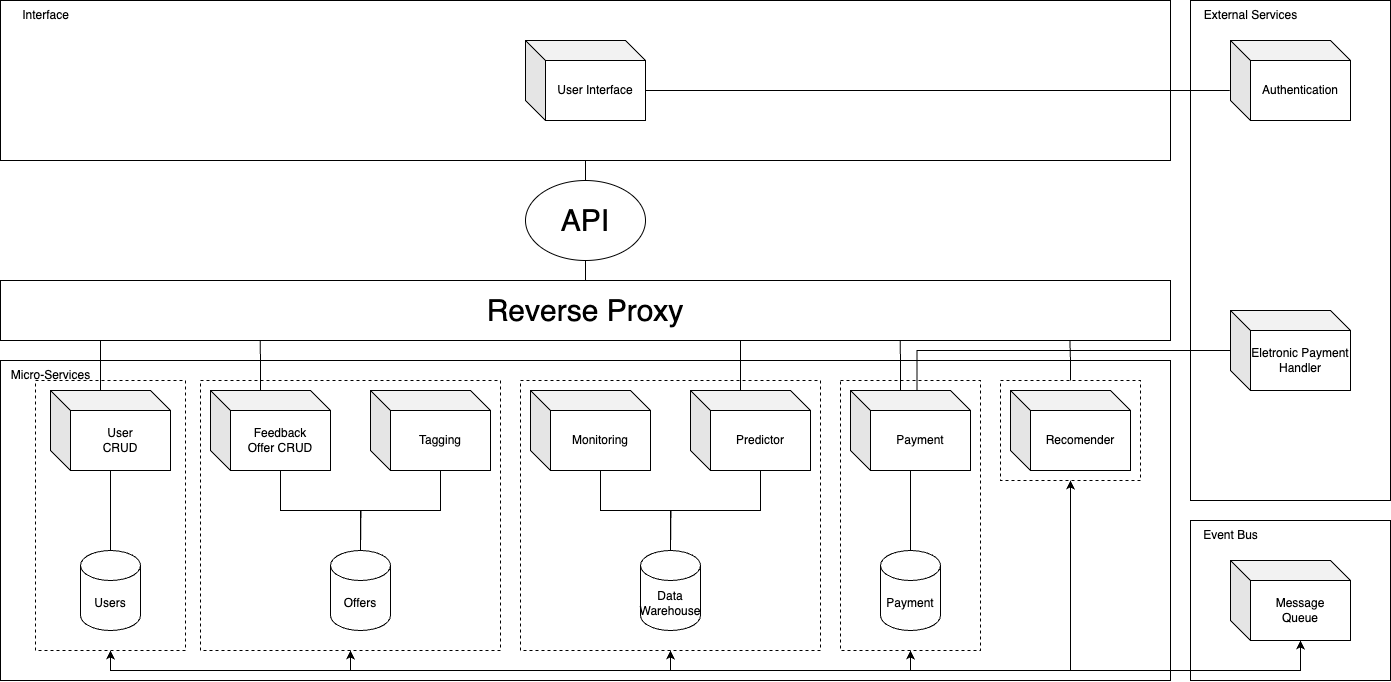

The diagram above was exported from draw.io. Its source (the exported page's mxGraphModel, read from the mxfile embedded in the PNG):
<mxGraphModel dx="1468" dy="1118" grid="1" gridSize="10" guides="1" tooltips="1" connect="1" arrows="1" fold="1" page="1" pageScale="1" pageWidth="1100" pageHeight="850" background="none" math="0" shadow="0">
  <root>
    <mxCell id="0" />
    <mxCell id="1" parent="0" />
    <mxCell id="_EqXxuA9XZ6ueicEkyfo-35" value="" style="rounded=0;whiteSpace=wrap;html=1;align=left;" parent="1" vertex="1">
      <mxGeometry x="20" y="370" width="1170" height="320" as="geometry" />
    </mxCell>
    <mxCell id="DQYINjUEsdjndAikii_6-3" value="" style="rounded=0;whiteSpace=wrap;html=1;dashed=1;" parent="1" vertex="1">
      <mxGeometry x="55" y="390" width="150" height="270" as="geometry" />
    </mxCell>
    <mxCell id="DQYINjUEsdjndAikii_6-2" value="" style="rounded=0;whiteSpace=wrap;html=1;dashed=1;" parent="1" vertex="1">
      <mxGeometry x="1020" y="390" width="140" height="100" as="geometry" />
    </mxCell>
    <mxCell id="DQYINjUEsdjndAikii_6-1" value="" style="rounded=0;whiteSpace=wrap;html=1;dashed=1;" parent="1" vertex="1">
      <mxGeometry x="860" y="390" width="140" height="270" as="geometry" />
    </mxCell>
    <mxCell id="n261-7NuFGeSfReWjip0-4" value="" style="rounded=0;whiteSpace=wrap;html=1;dashed=1;" parent="1" vertex="1">
      <mxGeometry x="540" y="390" width="300" height="270" as="geometry" />
    </mxCell>
    <mxCell id="Hvs_DQuyaPmEClL1rP7x-34" value="" style="rounded=0;whiteSpace=wrap;html=1;dashed=1;" parent="1" vertex="1">
      <mxGeometry x="220" y="390" width="300" height="270" as="geometry" />
    </mxCell>
    <mxCell id="QMdT3OxOO6tRJJFoo0Bm-1" value="" style="rounded=0;whiteSpace=wrap;html=1;" parent="1" vertex="1">
      <mxGeometry x="1210" y="530" width="200" height="160" as="geometry" />
    </mxCell>
    <mxCell id="_EqXxuA9XZ6ueicEkyfo-37" value="" style="rounded=0;whiteSpace=wrap;html=1;" parent="1" vertex="1">
      <mxGeometry x="1210" y="10" width="200" height="500" as="geometry" />
    </mxCell>
    <mxCell id="_EqXxuA9XZ6ueicEkyfo-34" value="" style="rounded=0;whiteSpace=wrap;html=1;align=left;" parent="1" vertex="1">
      <mxGeometry x="20" y="10" width="1170" height="160" as="geometry" />
    </mxCell>
    <mxCell id="DQYINjUEsdjndAikii_6-10" style="edgeStyle=orthogonalEdgeStyle;rounded=0;orthogonalLoop=1;jettySize=auto;html=1;exitX=0.5;exitY=0;exitDx=0;exitDy=0;exitPerimeter=0;endArrow=none;endFill=0;" parent="1" source="_EqXxuA9XZ6ueicEkyfo-1" target="_EqXxuA9XZ6ueicEkyfo-8" edge="1">
      <mxGeometry relative="1" as="geometry" />
    </mxCell>
    <mxCell id="_EqXxuA9XZ6ueicEkyfo-1" value="Users" style="shape=cylinder3;whiteSpace=wrap;html=1;boundedLbl=1;backgroundOutline=1;size=15;" parent="1" vertex="1">
      <mxGeometry x="100" y="560" width="60" height="80" as="geometry" />
    </mxCell>
    <mxCell id="_EqXxuA9XZ6ueicEkyfo-3" value="Recomender" style="shape=cube;whiteSpace=wrap;html=1;boundedLbl=1;backgroundOutline=1;darkOpacity=0.05;darkOpacity2=0.1;" parent="1" vertex="1">
      <mxGeometry x="1030" y="400" width="120" height="80" as="geometry" />
    </mxCell>
    <mxCell id="DQYINjUEsdjndAikii_6-7" style="edgeStyle=orthogonalEdgeStyle;rounded=0;orthogonalLoop=1;jettySize=auto;html=1;exitX=0;exitY=0;exitDx=70;exitDy=80;exitPerimeter=0;endArrow=none;endFill=0;" parent="1" source="_EqXxuA9XZ6ueicEkyfo-4" edge="1">
      <mxGeometry relative="1" as="geometry">
        <mxPoint x="690" y="560" as="targetPoint" />
      </mxGeometry>
    </mxCell>
    <mxCell id="_EqXxuA9XZ6ueicEkyfo-4" value="Monitoring" style="shape=cube;whiteSpace=wrap;html=1;boundedLbl=1;backgroundOutline=1;darkOpacity=0.05;darkOpacity2=0.1;" parent="1" vertex="1">
      <mxGeometry x="550" y="400" width="120" height="80" as="geometry" />
    </mxCell>
    <mxCell id="_EqXxuA9XZ6ueicEkyfo-6" value="Authentication" style="shape=cube;whiteSpace=wrap;html=1;boundedLbl=1;backgroundOutline=1;darkOpacity=0.05;darkOpacity2=0.1;" parent="1" vertex="1">
      <mxGeometry x="1250" y="50" width="120" height="80" as="geometry" />
    </mxCell>
    <mxCell id="_EqXxuA9XZ6ueicEkyfo-8" value="User&lt;br&gt;CRUD" style="shape=cube;whiteSpace=wrap;html=1;boundedLbl=1;backgroundOutline=1;darkOpacity=0.05;darkOpacity2=0.1;" parent="1" vertex="1">
      <mxGeometry x="70" y="400" width="120" height="80" as="geometry" />
    </mxCell>
    <mxCell id="_EqXxuA9XZ6ueicEkyfo-9" value="Feedback&lt;br&gt;Offer CRUD" style="shape=cube;whiteSpace=wrap;html=1;boundedLbl=1;backgroundOutline=1;darkOpacity=0.05;darkOpacity2=0.1;" parent="1" vertex="1">
      <mxGeometry x="230" y="400" width="120" height="80" as="geometry" />
    </mxCell>
    <mxCell id="DQYINjUEsdjndAikii_6-9" style="edgeStyle=orthogonalEdgeStyle;rounded=0;orthogonalLoop=1;jettySize=auto;html=1;exitX=0;exitY=0;exitDx=70;exitDy=80;exitPerimeter=0;endArrow=none;endFill=0;" parent="1" source="_EqXxuA9XZ6ueicEkyfo-10" edge="1">
      <mxGeometry relative="1" as="geometry">
        <mxPoint x="380" y="560" as="targetPoint" />
      </mxGeometry>
    </mxCell>
    <mxCell id="_EqXxuA9XZ6ueicEkyfo-10" value="Tagging" style="shape=cube;whiteSpace=wrap;html=1;boundedLbl=1;backgroundOutline=1;darkOpacity=0.05;darkOpacity2=0.1;" parent="1" vertex="1">
      <mxGeometry x="390" y="400" width="120" height="80" as="geometry" />
    </mxCell>
    <mxCell id="Hvs_DQuyaPmEClL1rP7x-47" style="edgeStyle=orthogonalEdgeStyle;rounded=0;orthogonalLoop=1;jettySize=auto;html=1;exitX=0.5;exitY=0;exitDx=0;exitDy=0;entryX=0.5;entryY=1;entryDx=0;entryDy=0;endArrow=none;endFill=0;" parent="1" source="_EqXxuA9XZ6ueicEkyfo-12" target="_EqXxuA9XZ6ueicEkyfo-34" edge="1">
      <mxGeometry relative="1" as="geometry" />
    </mxCell>
    <mxCell id="_EqXxuA9XZ6ueicEkyfo-12" value="&lt;font style=&quot;font-size: 30px;&quot;&gt;API&lt;/font&gt;" style="ellipse;whiteSpace=wrap;html=1;" parent="1" vertex="1">
      <mxGeometry x="545" y="190" width="120" height="80" as="geometry" />
    </mxCell>
    <mxCell id="_EqXxuA9XZ6ueicEkyfo-13" value="User Interface" style="shape=cube;whiteSpace=wrap;html=1;boundedLbl=1;backgroundOutline=1;darkOpacity=0.05;darkOpacity2=0.1;" parent="1" vertex="1">
      <mxGeometry x="545" y="50" width="120" height="80" as="geometry" />
    </mxCell>
    <mxCell id="_EqXxuA9XZ6ueicEkyfo-14" value="Offers" style="shape=cylinder3;whiteSpace=wrap;html=1;boundedLbl=1;backgroundOutline=1;size=15;" parent="1" vertex="1">
      <mxGeometry x="350" y="560" width="60" height="80" as="geometry" />
    </mxCell>
    <mxCell id="_EqXxuA9XZ6ueicEkyfo-15" value="Payment" style="shape=cylinder3;whiteSpace=wrap;html=1;boundedLbl=1;backgroundOutline=1;size=15;" parent="1" vertex="1">
      <mxGeometry x="900" y="560" width="60" height="80" as="geometry" />
    </mxCell>
    <mxCell id="_EqXxuA9XZ6ueicEkyfo-38" value="Interface" style="text;html=1;align=center;verticalAlign=middle;resizable=0;points=[];autosize=1;strokeColor=none;fillColor=none;" parent="1" vertex="1">
      <mxGeometry x="30" y="10" width="70" height="30" as="geometry" />
    </mxCell>
    <mxCell id="_EqXxuA9XZ6ueicEkyfo-39" value="External Services" style="text;html=1;align=center;verticalAlign=middle;resizable=0;points=[];autosize=1;strokeColor=none;fillColor=none;" parent="1" vertex="1">
      <mxGeometry x="1210" y="10" width="120" height="30" as="geometry" />
    </mxCell>
    <mxCell id="_EqXxuA9XZ6ueicEkyfo-40" value="Micro-Services" style="text;html=1;align=center;verticalAlign=middle;resizable=0;points=[];autosize=1;strokeColor=none;fillColor=none;" parent="1" vertex="1">
      <mxGeometry x="20" y="370" width="100" height="30" as="geometry" />
    </mxCell>
    <mxCell id="_EqXxuA9XZ6ueicEkyfo-42" value="Eletronic Payment Handler" style="shape=cube;whiteSpace=wrap;html=1;boundedLbl=1;backgroundOutline=1;darkOpacity=0.05;darkOpacity2=0.1;" parent="1" vertex="1">
      <mxGeometry x="1250" y="320" width="120" height="80" as="geometry" />
    </mxCell>
    <mxCell id="DQYINjUEsdjndAikii_6-11" style="edgeStyle=orthogonalEdgeStyle;rounded=0;orthogonalLoop=1;jettySize=auto;html=1;exitX=0;exitY=0;exitDx=70;exitDy=80;exitPerimeter=0;entryX=0.5;entryY=1;entryDx=0;entryDy=0;endArrow=classic;endFill=1;startArrow=classic;startFill=1;" parent="1" source="QMdT3OxOO6tRJJFoo0Bm-2" target="DQYINjUEsdjndAikii_6-2" edge="1">
      <mxGeometry relative="1" as="geometry">
        <Array as="points">
          <mxPoint x="1320" y="680" />
          <mxPoint x="1090" y="680" />
        </Array>
      </mxGeometry>
    </mxCell>
    <mxCell id="DQYINjUEsdjndAikii_6-12" style="edgeStyle=orthogonalEdgeStyle;rounded=0;orthogonalLoop=1;jettySize=auto;html=1;exitX=0;exitY=0;exitDx=70;exitDy=80;exitPerimeter=0;entryX=0.5;entryY=1;entryDx=0;entryDy=0;" parent="1" source="QMdT3OxOO6tRJJFoo0Bm-2" target="DQYINjUEsdjndAikii_6-1" edge="1">
      <mxGeometry relative="1" as="geometry">
        <Array as="points">
          <mxPoint x="1320" y="680" />
          <mxPoint x="930" y="680" />
        </Array>
      </mxGeometry>
    </mxCell>
    <mxCell id="DQYINjUEsdjndAikii_6-13" style="edgeStyle=orthogonalEdgeStyle;rounded=0;orthogonalLoop=1;jettySize=auto;html=1;exitX=0;exitY=0;exitDx=70;exitDy=80;exitPerimeter=0;entryX=0.5;entryY=1;entryDx=0;entryDy=0;" parent="1" source="QMdT3OxOO6tRJJFoo0Bm-2" target="n261-7NuFGeSfReWjip0-4" edge="1">
      <mxGeometry relative="1" as="geometry">
        <Array as="points">
          <mxPoint x="1320" y="680" />
          <mxPoint x="690" y="680" />
        </Array>
      </mxGeometry>
    </mxCell>
    <mxCell id="DQYINjUEsdjndAikii_6-14" style="edgeStyle=orthogonalEdgeStyle;rounded=0;orthogonalLoop=1;jettySize=auto;html=1;exitX=0;exitY=0;exitDx=70;exitDy=80;exitPerimeter=0;entryX=0.5;entryY=1;entryDx=0;entryDy=0;" parent="1" source="QMdT3OxOO6tRJJFoo0Bm-2" target="Hvs_DQuyaPmEClL1rP7x-34" edge="1">
      <mxGeometry relative="1" as="geometry">
        <Array as="points">
          <mxPoint x="1320" y="680" />
          <mxPoint x="370" y="680" />
        </Array>
      </mxGeometry>
    </mxCell>
    <mxCell id="DQYINjUEsdjndAikii_6-16" style="edgeStyle=orthogonalEdgeStyle;rounded=0;orthogonalLoop=1;jettySize=auto;html=1;exitX=0;exitY=0;exitDx=70;exitDy=80;exitPerimeter=0;entryX=0.5;entryY=1;entryDx=0;entryDy=0;" parent="1" source="QMdT3OxOO6tRJJFoo0Bm-2" target="DQYINjUEsdjndAikii_6-3" edge="1">
      <mxGeometry relative="1" as="geometry">
        <Array as="points">
          <mxPoint x="1320" y="680" />
          <mxPoint x="130" y="680" />
        </Array>
      </mxGeometry>
    </mxCell>
    <mxCell id="QMdT3OxOO6tRJJFoo0Bm-2" value="Message&lt;br&gt;Queue" style="shape=cube;whiteSpace=wrap;html=1;boundedLbl=1;backgroundOutline=1;darkOpacity=0.05;darkOpacity2=0.1;" parent="1" vertex="1">
      <mxGeometry x="1250" y="570" width="120" height="80" as="geometry" />
    </mxCell>
    <mxCell id="QMdT3OxOO6tRJJFoo0Bm-6" value="Event Bus" style="text;html=1;align=center;verticalAlign=middle;resizable=0;points=[];autosize=1;strokeColor=none;fillColor=none;" parent="1" vertex="1">
      <mxGeometry x="1210" y="530" width="80" height="30" as="geometry" />
    </mxCell>
    <mxCell id="Hvs_DQuyaPmEClL1rP7x-46" style="edgeStyle=orthogonalEdgeStyle;rounded=0;orthogonalLoop=1;jettySize=auto;html=1;exitX=0.5;exitY=0;exitDx=0;exitDy=0;entryX=0.5;entryY=1;entryDx=0;entryDy=0;endArrow=none;endFill=0;" parent="1" source="Hvs_DQuyaPmEClL1rP7x-2" target="_EqXxuA9XZ6ueicEkyfo-12" edge="1">
      <mxGeometry relative="1" as="geometry" />
    </mxCell>
    <mxCell id="Hvs_DQuyaPmEClL1rP7x-2" value="&lt;font style=&quot;font-size: 30px;&quot;&gt;Reverse Proxy&lt;/font&gt;" style="rounded=0;whiteSpace=wrap;html=1;align=center;" parent="1" vertex="1">
      <mxGeometry x="20" y="290" width="1170" height="60" as="geometry" />
    </mxCell>
    <mxCell id="Hvs_DQuyaPmEClL1rP7x-4" value="Data&lt;br&gt;Warehouse" style="shape=cylinder3;whiteSpace=wrap;html=1;boundedLbl=1;backgroundOutline=1;size=15;" parent="1" vertex="1">
      <mxGeometry x="660" y="560" width="60" height="80" as="geometry" />
    </mxCell>
    <mxCell id="Hvs_DQuyaPmEClL1rP7x-18" style="edgeStyle=orthogonalEdgeStyle;rounded=0;orthogonalLoop=1;jettySize=auto;html=1;exitX=0;exitY=0;exitDx=120;exitDy=50;exitPerimeter=0;entryX=-0.006;entryY=0.625;entryDx=0;entryDy=0;entryPerimeter=0;endArrow=none;endFill=0;" parent="1" source="_EqXxuA9XZ6ueicEkyfo-13" target="_EqXxuA9XZ6ueicEkyfo-6" edge="1">
      <mxGeometry relative="1" as="geometry" />
    </mxCell>
    <mxCell id="Hvs_DQuyaPmEClL1rP7x-30" value="Payment" style="shape=cube;whiteSpace=wrap;html=1;boundedLbl=1;backgroundOutline=1;darkOpacity=0.05;darkOpacity2=0.1;" parent="1" vertex="1">
      <mxGeometry x="870" y="400" width="120" height="80" as="geometry" />
    </mxCell>
    <mxCell id="Hvs_DQuyaPmEClL1rP7x-38" style="edgeStyle=orthogonalEdgeStyle;rounded=0;orthogonalLoop=1;jettySize=auto;html=1;exitX=0.5;exitY=0;exitDx=0;exitDy=0;exitPerimeter=0;entryX=0.5;entryY=1;entryDx=0;entryDy=0;entryPerimeter=0;endArrow=none;endFill=0;" parent="1" source="_EqXxuA9XZ6ueicEkyfo-15" target="Hvs_DQuyaPmEClL1rP7x-30" edge="1">
      <mxGeometry relative="1" as="geometry" />
    </mxCell>
    <mxCell id="Hvs_DQuyaPmEClL1rP7x-52" style="edgeStyle=orthogonalEdgeStyle;rounded=0;orthogonalLoop=1;jettySize=auto;html=1;exitX=0;exitY=0;exitDx=0;exitDy=30;exitPerimeter=0;entryX=0.555;entryY=0.001;entryDx=0;entryDy=0;entryPerimeter=0;endArrow=none;endFill=0;" parent="1" source="_EqXxuA9XZ6ueicEkyfo-42" target="Hvs_DQuyaPmEClL1rP7x-30" edge="1">
      <mxGeometry relative="1" as="geometry">
        <Array as="points">
          <mxPoint x="1100" y="360" />
          <mxPoint x="777" y="360" />
        </Array>
      </mxGeometry>
    </mxCell>
    <mxCell id="n261-7NuFGeSfReWjip0-2" value="Predictor" style="shape=cube;whiteSpace=wrap;html=1;boundedLbl=1;backgroundOutline=1;darkOpacity=0.05;darkOpacity2=0.1;" parent="1" vertex="1">
      <mxGeometry x="710" y="400" width="120" height="80" as="geometry" />
    </mxCell>
    <mxCell id="n261-7NuFGeSfReWjip0-8" style="edgeStyle=orthogonalEdgeStyle;rounded=0;orthogonalLoop=1;jettySize=auto;html=1;exitX=0;exitY=0;exitDx=50;exitDy=0;exitPerimeter=0;endArrow=none;endFill=0;" parent="1" source="_EqXxuA9XZ6ueicEkyfo-8" edge="1">
      <mxGeometry relative="1" as="geometry">
        <mxPoint x="120" y="350" as="targetPoint" />
      </mxGeometry>
    </mxCell>
    <mxCell id="n261-7NuFGeSfReWjip0-9" style="edgeStyle=orthogonalEdgeStyle;rounded=0;orthogonalLoop=1;jettySize=auto;html=1;exitX=0;exitY=0;exitDx=50;exitDy=0;exitPerimeter=0;entryX=0.222;entryY=1.008;entryDx=0;entryDy=0;entryPerimeter=0;endArrow=none;endFill=0;" parent="1" source="_EqXxuA9XZ6ueicEkyfo-9" target="Hvs_DQuyaPmEClL1rP7x-2" edge="1">
      <mxGeometry relative="1" as="geometry" />
    </mxCell>
    <mxCell id="n261-7NuFGeSfReWjip0-10" style="edgeStyle=orthogonalEdgeStyle;rounded=0;orthogonalLoop=1;jettySize=auto;html=1;exitX=0;exitY=0;exitDx=50;exitDy=0;exitPerimeter=0;endArrow=none;endFill=0;" parent="1" source="n261-7NuFGeSfReWjip0-2" edge="1">
      <mxGeometry relative="1" as="geometry">
        <mxPoint x="760" y="350" as="targetPoint" />
      </mxGeometry>
    </mxCell>
    <mxCell id="n261-7NuFGeSfReWjip0-11" style="edgeStyle=orthogonalEdgeStyle;rounded=0;orthogonalLoop=1;jettySize=auto;html=1;exitX=0;exitY=0;exitDx=50;exitDy=0;exitPerimeter=0;endArrow=none;endFill=0;entryX=0.769;entryY=1.004;entryDx=0;entryDy=0;entryPerimeter=0;" parent="1" source="Hvs_DQuyaPmEClL1rP7x-30" target="Hvs_DQuyaPmEClL1rP7x-2" edge="1">
      <mxGeometry relative="1" as="geometry">
        <mxPoint x="919" y="350" as="targetPoint" />
      </mxGeometry>
    </mxCell>
    <mxCell id="DQYINjUEsdjndAikii_6-5" style="edgeStyle=orthogonalEdgeStyle;rounded=0;orthogonalLoop=1;jettySize=auto;html=1;exitX=0.5;exitY=0;exitDx=0;exitDy=0;entryX=0.914;entryY=0.994;entryDx=0;entryDy=0;entryPerimeter=0;endArrow=none;endFill=0;" parent="1" source="DQYINjUEsdjndAikii_6-2" target="Hvs_DQuyaPmEClL1rP7x-2" edge="1">
      <mxGeometry relative="1" as="geometry" />
    </mxCell>
    <mxCell id="DQYINjUEsdjndAikii_6-6" style="edgeStyle=orthogonalEdgeStyle;rounded=0;orthogonalLoop=1;jettySize=auto;html=1;exitX=0;exitY=0;exitDx=70;exitDy=80;exitPerimeter=0;entryX=0.5;entryY=0;entryDx=0;entryDy=0;entryPerimeter=0;endArrow=none;endFill=0;" parent="1" source="n261-7NuFGeSfReWjip0-2" target="Hvs_DQuyaPmEClL1rP7x-4" edge="1">
      <mxGeometry relative="1" as="geometry" />
    </mxCell>
    <mxCell id="DQYINjUEsdjndAikii_6-8" style="edgeStyle=orthogonalEdgeStyle;rounded=0;orthogonalLoop=1;jettySize=auto;html=1;exitX=0;exitY=0;exitDx=70;exitDy=80;exitPerimeter=0;entryX=0.5;entryY=0;entryDx=0;entryDy=0;entryPerimeter=0;endArrow=none;endFill=0;" parent="1" source="_EqXxuA9XZ6ueicEkyfo-9" target="_EqXxuA9XZ6ueicEkyfo-14" edge="1">
      <mxGeometry relative="1" as="geometry" />
    </mxCell>
  </root>
</mxGraphModel>